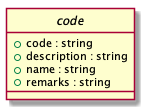

The diagram above was rendered by PlantUML. Its source (embedded in the PNG):
@startuml
hide circle

interface code {
{field} + code : string
{field} + description : string
{field} + name : string
{field} + remarks : string
}
@enduml